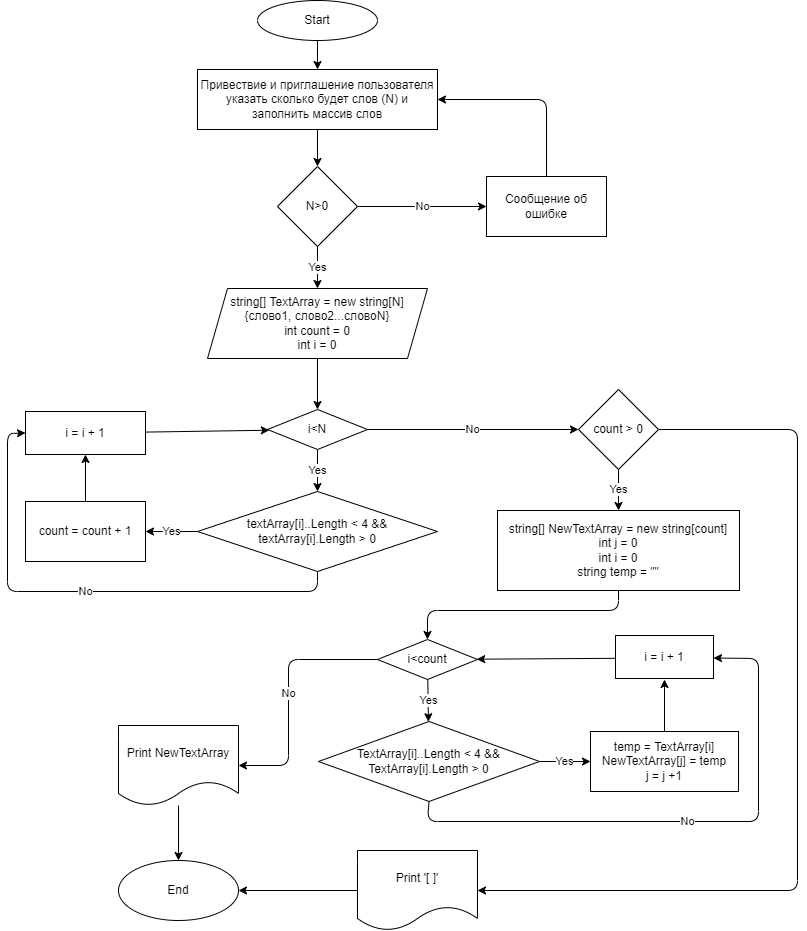

The diagram above was exported from draw.io. Its source (the exported page's mxGraphModel, read from the mxfile embedded in the PNG):
<mxGraphModel dx="1025" dy="334" grid="1" gridSize="10" guides="1" tooltips="1" connect="1" arrows="1" fold="1" page="1" pageScale="1" pageWidth="827" pageHeight="1169" math="0" shadow="0">
  <root>
    <mxCell id="0" />
    <mxCell id="1" parent="0" />
    <mxCell id="4" value="" style="edgeStyle=none;html=1;" parent="1" source="2" target="3" edge="1">
      <mxGeometry relative="1" as="geometry" />
    </mxCell>
    <mxCell id="2" value="Start" style="ellipse;whiteSpace=wrap;html=1;" parent="1" vertex="1">
      <mxGeometry x="260" y="10" width="120" height="40" as="geometry" />
    </mxCell>
    <mxCell id="42" value="" style="edgeStyle=none;html=1;" edge="1" parent="1" source="3" target="41">
      <mxGeometry relative="1" as="geometry" />
    </mxCell>
    <mxCell id="3" value="Привествие и приглашение пользователя указать сколько будет слов (N) и заполнить массив слов" style="whiteSpace=wrap;html=1;" parent="1" vertex="1">
      <mxGeometry x="200" y="79" width="240" height="60" as="geometry" />
    </mxCell>
    <mxCell id="55" value="" style="edgeStyle=none;html=1;" edge="1" parent="1" source="5" target="7">
      <mxGeometry relative="1" as="geometry" />
    </mxCell>
    <mxCell id="5" value="string[] TextArray = new string[N]&lt;br&gt;{слово1, слово2...словоN}&lt;br&gt;int count = 0&lt;br&gt;int i = 0" style="shape=parallelogram;perimeter=parallelogramPerimeter;whiteSpace=wrap;html=1;fixedSize=1;" parent="1" vertex="1">
      <mxGeometry x="210" y="298" width="220" height="70" as="geometry" />
    </mxCell>
    <mxCell id="15" value="Yes" style="edgeStyle=none;html=1;" edge="1" parent="1" source="7" target="14">
      <mxGeometry relative="1" as="geometry" />
    </mxCell>
    <mxCell id="57" value="No" style="edgeStyle=none;html=1;" edge="1" parent="1" source="7" target="56">
      <mxGeometry relative="1" as="geometry" />
    </mxCell>
    <mxCell id="7" value="i&amp;lt;N" style="rhombus;whiteSpace=wrap;html=1;" vertex="1" parent="1">
      <mxGeometry x="270" y="419" width="100" height="40" as="geometry" />
    </mxCell>
    <mxCell id="59" value="" style="edgeStyle=none;html=1;entryX=0.5;entryY=0;entryDx=0;entryDy=0;exitX=0.5;exitY=1;exitDx=0;exitDy=0;" edge="1" parent="1" source="9" target="28">
      <mxGeometry relative="1" as="geometry">
        <mxPoint x="540" y="590" as="sourcePoint" />
        <Array as="points">
          <mxPoint x="621" y="620" />
          <mxPoint x="430" y="620" />
        </Array>
      </mxGeometry>
    </mxCell>
    <mxCell id="9" value="&lt;span&gt;string[] NewTextArray = new string[count]&lt;br&gt;int j = 0&lt;br&gt;int i = 0&lt;br&gt;string temp = &quot;&quot;&lt;br&gt;&lt;/span&gt;" style="whiteSpace=wrap;html=1;" vertex="1" parent="1">
      <mxGeometry x="500" y="520" width="242" height="80" as="geometry" />
    </mxCell>
    <mxCell id="20" value="Yes" style="edgeStyle=none;html=1;" edge="1" parent="1" source="14" target="19">
      <mxGeometry relative="1" as="geometry" />
    </mxCell>
    <mxCell id="24" value="No" style="edgeStyle=none;html=1;exitX=0.5;exitY=1;exitDx=0;exitDy=0;entryX=0;entryY=0.5;entryDx=0;entryDy=0;" edge="1" parent="1" source="14" target="21">
      <mxGeometry relative="1" as="geometry">
        <mxPoint x="320" y="671" as="targetPoint" />
        <Array as="points">
          <mxPoint x="320" y="601" />
          <mxPoint x="10" y="601" />
          <mxPoint x="10" y="443" />
        </Array>
      </mxGeometry>
    </mxCell>
    <mxCell id="14" value="textArray[i]..Length &amp;lt; 4 &amp;amp;&amp;amp; textArray[i].Length &amp;gt; 0" style="rhombus;whiteSpace=wrap;html=1;" vertex="1" parent="1">
      <mxGeometry x="200" y="501" width="240" height="80" as="geometry" />
    </mxCell>
    <mxCell id="22" value="" style="edgeStyle=none;html=1;" edge="1" parent="1" source="19" target="21">
      <mxGeometry relative="1" as="geometry" />
    </mxCell>
    <mxCell id="19" value="count = count + 1" style="whiteSpace=wrap;html=1;" vertex="1" parent="1">
      <mxGeometry x="28" y="511" width="120" height="60" as="geometry" />
    </mxCell>
    <mxCell id="26" value="" style="edgeStyle=none;html=1;" edge="1" parent="1" source="21" target="7">
      <mxGeometry relative="1" as="geometry" />
    </mxCell>
    <mxCell id="21" value="i = i + 1" style="whiteSpace=wrap;html=1;" vertex="1" parent="1">
      <mxGeometry x="28" y="421" width="120" height="43" as="geometry" />
    </mxCell>
    <mxCell id="27" value="Yes" style="edgeStyle=none;html=1;" edge="1" parent="1" source="28">
      <mxGeometry relative="1" as="geometry">
        <mxPoint x="430.91487953402157" y="731.2118083134764" as="targetPoint" />
      </mxGeometry>
    </mxCell>
    <mxCell id="51" value="No" style="edgeStyle=none;html=1;entryX=1;entryY=0.5;entryDx=0;entryDy=0;" edge="1" parent="1" source="28" target="52">
      <mxGeometry relative="1" as="geometry">
        <mxPoint x="281" y="716.7655502392345" as="targetPoint" />
        <Array as="points">
          <mxPoint x="291" y="669" />
          <mxPoint x="291" y="775" />
        </Array>
      </mxGeometry>
    </mxCell>
    <mxCell id="28" value="i&amp;lt;count" style="rhombus;whiteSpace=wrap;html=1;" vertex="1" parent="1">
      <mxGeometry x="380" y="649" width="100" height="40" as="geometry" />
    </mxCell>
    <mxCell id="29" value="Yes" style="edgeStyle=none;html=1;" edge="1" parent="1" target="33">
      <mxGeometry relative="1" as="geometry">
        <mxPoint x="542" y="771" as="sourcePoint" />
      </mxGeometry>
    </mxCell>
    <mxCell id="30" value="No" style="edgeStyle=none;html=1;exitX=0.5;exitY=1;exitDx=0;exitDy=0;entryX=1;entryY=0.5;entryDx=0;entryDy=0;" edge="1" parent="1">
      <mxGeometry relative="1" as="geometry">
        <mxPoint x="716" y="667.5" as="targetPoint" />
        <Array as="points">
          <mxPoint x="430" y="831" />
          <mxPoint x="761" y="831" />
          <mxPoint x="761" y="668" />
        </Array>
        <mxPoint x="431.5" y="811" as="sourcePoint" />
      </mxGeometry>
    </mxCell>
    <mxCell id="31" value="TextArray[i]..Length &amp;lt; 4 &amp;amp;&amp;amp; TextArray[i].Length &amp;gt; 0" style="rhombus;whiteSpace=wrap;html=1;" vertex="1" parent="1">
      <mxGeometry x="321" y="731" width="221" height="80" as="geometry" />
    </mxCell>
    <mxCell id="32" value="" style="edgeStyle=none;html=1;" edge="1" parent="1" source="33">
      <mxGeometry relative="1" as="geometry">
        <mxPoint x="667" y="689" as="targetPoint" />
      </mxGeometry>
    </mxCell>
    <mxCell id="33" value="temp = TextArray[i]&lt;br&gt;NewTextArray[j] = temp&lt;br&gt;j = j +1" style="whiteSpace=wrap;html=1;" vertex="1" parent="1">
      <mxGeometry x="593" y="741" width="148" height="60" as="geometry" />
    </mxCell>
    <mxCell id="34" value="" style="edgeStyle=none;html=1;" edge="1" parent="1" target="28">
      <mxGeometry relative="1" as="geometry">
        <mxPoint x="618" y="667.8101265822786" as="sourcePoint" />
      </mxGeometry>
    </mxCell>
    <mxCell id="35" value="i = i + 1" style="whiteSpace=wrap;html=1;" vertex="1" parent="1">
      <mxGeometry x="618" y="645" width="98" height="43" as="geometry" />
    </mxCell>
    <mxCell id="43" value="Yes" style="edgeStyle=none;html=1;" edge="1" parent="1" source="41" target="5">
      <mxGeometry relative="1" as="geometry" />
    </mxCell>
    <mxCell id="45" value="No" style="edgeStyle=none;html=1;" edge="1" parent="1" source="41" target="44">
      <mxGeometry relative="1" as="geometry" />
    </mxCell>
    <mxCell id="41" value="N&amp;gt;0" style="rhombus;whiteSpace=wrap;html=1;" vertex="1" parent="1">
      <mxGeometry x="280" y="176" width="80" height="80" as="geometry" />
    </mxCell>
    <mxCell id="47" value="" style="edgeStyle=none;html=1;entryX=1;entryY=0.5;entryDx=0;entryDy=0;" edge="1" parent="1" source="44" target="3">
      <mxGeometry relative="1" as="geometry">
        <mxPoint x="548.9999999999998" y="106" as="targetPoint" />
        <Array as="points">
          <mxPoint x="549" y="109" />
        </Array>
      </mxGeometry>
    </mxCell>
    <mxCell id="44" value="Сообщение об ошибке" style="whiteSpace=wrap;html=1;" vertex="1" parent="1">
      <mxGeometry x="489" y="186" width="120" height="60" as="geometry" />
    </mxCell>
    <mxCell id="54" value="" style="edgeStyle=none;html=1;" edge="1" parent="1" source="52" target="53">
      <mxGeometry relative="1" as="geometry" />
    </mxCell>
    <mxCell id="52" value="Print NewTextArray" style="shape=document;whiteSpace=wrap;html=1;boundedLbl=1;" vertex="1" parent="1">
      <mxGeometry x="121" y="735" width="120" height="80" as="geometry" />
    </mxCell>
    <mxCell id="53" value="End" style="ellipse;whiteSpace=wrap;html=1;" vertex="1" parent="1">
      <mxGeometry x="121" y="870" width="120" height="60" as="geometry" />
    </mxCell>
    <mxCell id="58" value="Yes" style="edgeStyle=none;html=1;" edge="1" parent="1" source="56" target="9">
      <mxGeometry relative="1" as="geometry" />
    </mxCell>
    <mxCell id="61" value="" style="edgeStyle=none;html=1;" edge="1" parent="1" source="56" target="60">
      <mxGeometry relative="1" as="geometry">
        <Array as="points">
          <mxPoint x="800" y="439" />
          <mxPoint x="800" y="900" />
        </Array>
      </mxGeometry>
    </mxCell>
    <mxCell id="56" value="count &amp;gt; 0" style="rhombus;whiteSpace=wrap;html=1;" vertex="1" parent="1">
      <mxGeometry x="581" y="399" width="80" height="80" as="geometry" />
    </mxCell>
    <mxCell id="62" value="" style="edgeStyle=none;html=1;" edge="1" parent="1" source="60" target="53">
      <mxGeometry relative="1" as="geometry" />
    </mxCell>
    <mxCell id="60" value="Print '[ ]'" style="shape=document;whiteSpace=wrap;html=1;boundedLbl=1;" vertex="1" parent="1">
      <mxGeometry x="360" y="860" width="120" height="80" as="geometry" />
    </mxCell>
  </root>
</mxGraphModel>